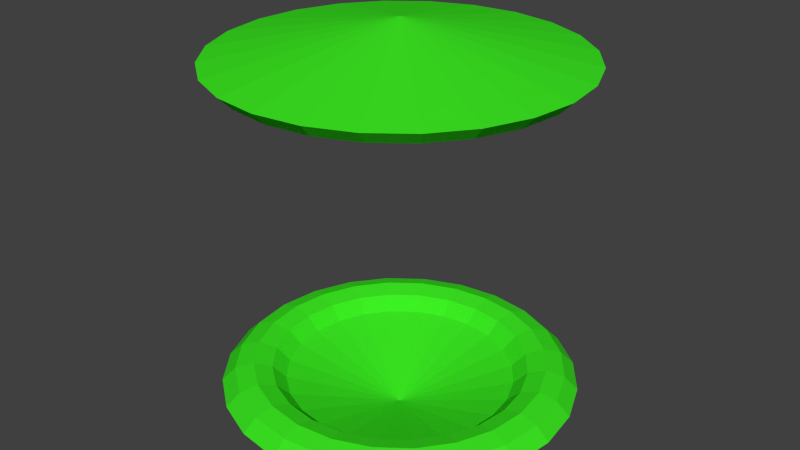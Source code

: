 # Source: exitPoint.blend  (saved by Blender 2.71.0; exported with 4.5.12 LTS)
import bpy
from mathutils import Matrix  # noqa: F401  (used for matrix-valued properties, if any)

bpy.ops.wm.read_factory_settings(use_empty=True)
scene = bpy.context.scene
scene.name = 'Scene'

# ---- collections
col_collection_1 = bpy.data.collections.new('Collection 1'); scene.collection.children.link(col_collection_1)

# ---- materials (node trees are filled in below, after node groups)
mat_material_002 = bpy.data.materials.new('Material.002')
mat_material_002.alpha_threshold = 0.0
mat_material_002.use_transparent_shadow = False
mat_material_002.diffuse_color = (0.04602, 0.8, 0.01667, 1.0)
mat_material_002.roughness = 0.5
mat_material_002.line_color = (0.0, 0.0, 0.0, 1.0)

# ---- material node trees

# ---- world
world_world = bpy.data.worlds.new('World'); scene.world = world_world
world_world.color = (0.05088, 0.05088, 0.05088)
world_world.use_sun_shadow = False
world_world.sun_shadow_jitter_overblur = 0.0
world_world.cycles.sampling_method = 'MANUAL'
world_world.cycles.sample_map_resolution = 256

# ---- meshes
me_torus = bpy.data.meshes.new('Torus')
me_torus.from_pydata([(0.7835, 0.0, 2.522), (0.875, 0.0, 2.431), (1.0, 0.0, 2.397), (1.125, 0.0, 2.431), (1.217, 0.0, 2.522), (0.7568, 0.2028, 2.522), (0.8452, 0.2265, 2.431), (0.9659, 0.2588, 2.397), (1.087, 0.2912, 2.431), (1.175, 0.3149, 2.522), (0.6785, 0.3917, 2.522), (0.7578, 0.4375, 2.431), (0.866, 0.5, 2.397), (0.9743, 0.5625, 2.431), (1.054, 0.6083, 2.522), (0.554, 0.554, 2.522), (0.6187, 0.6187, 2.431), (0.7071, 0.7071, 2.397), (0.7955, 0.7955, 2.431), (0.8602, 0.8602, 2.522), (0.3917, 0.6785, 2.522), (0.4375, 0.7578, 2.431), (0.5, 0.866, 2.397), (0.5625, 0.9743, 2.431), (0.6083, 1.054, 2.522), (0.2028, 0.7568, 2.522), (0.2265, 0.8452, 2.431), (0.2588, 0.9659, 2.397), (0.2912, 1.087, 2.431), (0.3149, 1.175, 2.522), (5.96e-08, 0.7835, 2.522), (8.941e-08, 0.875, 2.431), (8.941e-08, 1.0, 2.397), (1.192e-07, 1.125, 2.431), (1.192e-07, 1.217, 2.522), (-0.2028, 0.7568, 2.522), (-0.2265, 0.8452, 2.431), (-0.2588, 0.9659, 2.397), (-0.2912, 1.087, 2.431), (-0.3149, 1.175, 2.522), (-0.3917, 0.6785, 2.522), (-0.4375, 0.7578, 2.431), (-0.5, 0.866, 2.397), (-0.5625, 0.9743, 2.431), (-0.6083, 1.054, 2.522), (-0.554, 0.554, 2.522), (-0.6187, 0.6187, 2.431), (-0.7071, 0.7071, 2.397), (-0.7955, 0.7955, 2.431), (-0.8602, 0.8602, 2.522), (-0.6785, 0.3917, 2.522), (-0.7578, 0.4375, 2.431), (-0.866, 0.5, 2.397), (-0.9743, 0.5625, 2.431), (-1.054, 0.6083, 2.522), (-0.7568, 0.2028, 2.522), (-0.8452, 0.2265, 2.431), (-0.9659, 0.2588, 2.397), (-1.087, 0.2912, 2.431), (-1.175, 0.3149, 2.522), (-0.7835, 6.85e-08, 2.522), (-0.875, 7.649e-08, 2.431), (-1.0, 8.742e-08, 2.397), (-1.125, 9.835e-08, 2.431), (-1.217, 1.064e-07, 2.522), (-0.7568, -0.2028, 2.522), (-0.8452, -0.2265, 2.431), (-0.9659, -0.2588, 2.397), (-1.087, -0.2912, 2.431), (-1.175, -0.3149, 2.522), (-0.6785, -0.3917, 2.522), (-0.7578, -0.4375, 2.431), (-0.866, -0.5, 2.397), (-0.9743, -0.5625, 2.431), (-1.054, -0.6083, 2.522), (-0.554, -0.554, 2.522), (-0.6187, -0.6187, 2.431), (-0.7071, -0.7071, 2.397), (-0.7955, -0.7955, 2.431), (-0.8602, -0.8602, 2.522), (-0.3917, -0.6785, 2.522), (-0.4375, -0.7578, 2.431), (-0.5, -0.866, 2.397), (-0.5625, -0.9743, 2.431), (-0.6083, -1.054, 2.522), (-0.2028, -0.7568, 2.522), (-0.2265, -0.8452, 2.431), (-0.2588, -0.9659, 2.397), (-0.2912, -1.087, 2.431), (-0.3149, -1.175, 2.522), (5.96e-08, -0.7835, 2.522), (8.941e-08, -0.875, 2.431), (8.941e-08, -1.0, 2.397), (1.192e-07, -1.125, 2.431), (1.192e-07, -1.217, 2.522), (0.0, 0.0, 2.772), (0.2028, -0.7568, 2.522), (0.2265, -0.8452, 2.431), (0.2588, -0.9659, 2.397), (0.2912, -1.087, 2.431), (0.3149, -1.175, 2.522), (0.3917, -0.6785, 2.522), (0.4375, -0.7578, 2.431), (0.5, -0.866, 2.397), (0.5625, -0.9743, 2.431), (0.6083, -1.054, 2.522), (0.554, -0.554, 2.522), (0.6187, -0.6187, 2.431), (0.7071, -0.7071, 2.397), (0.7955, -0.7955, 2.431), (0.8602, -0.8602, 2.522), (0.6785, -0.3917, 2.522), (0.7578, -0.4375, 2.431), (0.866, -0.5, 2.397), (0.9743, -0.5625, 2.431), (1.054, -0.6083, 2.522), (0.7568, -0.2028, 2.522), (0.8452, -0.2265, 2.431), (0.9659, -0.2588, 2.397), (1.087, -0.2912, 2.431), (1.175, -0.3149, 2.522), (-0.7838, 1.521e-08, 0.2587), (-0.8748, -9.46e-09, 0.3508), (-0.9996, -1.857e-08, 0.3851), (-1.125, -9.67e-09, 0.3524), (-1.217, 1.484e-08, 0.2614), (-0.7572, 0.2028, 0.2586), (-0.845, 0.2265, 0.3506), (-0.9655, 0.2588, 0.3849), (-1.086, 0.2912, 0.3521), (-1.175, 0.3149, 0.2612), (-0.6789, 0.3917, 0.2581), (-0.7576, 0.4375, 0.3501), (-0.8656, 0.5, 0.3842), (-0.9741, 0.5625, 0.3514), (-1.054, 0.6083, 0.2604), (-0.5544, 0.554, 0.2573), (-0.6185, 0.6187, 0.3492), (-0.7067, 0.7071, 0.3833), (-0.7953, 0.7955, 0.3503), (-0.8606, 0.8602, 0.2592), (-0.3921, 0.6785, 0.2563), (-0.4373, 0.7578, 0.3481), (-0.4996, 0.866, 0.382), (-0.5623, 0.9743, 0.3489), (-0.6086, 1.054, 0.2576), (-0.2031, 0.7568, 0.2551), (-0.2263, 0.8452, 0.3468), (-0.2584, 0.9659, 0.3805), (-0.291, 1.087, 0.3472), (-0.3152, 1.175, 0.2558), (-0.000368, 0.7835, 0.2539), (0.0002022, 0.875, 0.3454), (0.000411, 1.0, 0.3788), (0.0002022, 1.125, 0.3454), (-0.0003681, 1.217, 0.2539), (0.2024, 0.7568, 0.2526), (0.2267, 0.8452, 0.3439), (0.2592, 0.9659, 0.3772), (0.2914, 1.087, 0.3435), (0.3145, 1.175, 0.2519), (0.3914, 0.6785, 0.2514), (0.4377, 0.7578, 0.3426), (0.5004, 0.866, 0.3757), (0.5627, 0.9743, 0.3419), (0.6079, 1.054, 0.2501), (0.5536, 0.554, 0.2504), (0.6189, 0.6187, 0.3415), (0.7075, 0.7071, 0.3744), (0.7957, 0.7955, 0.3404), (0.8598, 0.8602, 0.2485), (0.6781, 0.3917, 0.2496), (0.758, 0.4375, 0.3406), (0.8664, 0.5, 0.3735), (0.9745, 0.5625, 0.3393), (1.053, 0.6083, 0.2473), (0.7564, 0.2028, 0.2491), (0.8454, 0.2265, 0.3401), (0.9663, 0.2588, 0.3728), (1.087, 0.2912, 0.3386), (1.175, 0.3149, 0.2465), (0.7831, 8.501e-08, 0.249), (0.8752, 6.85e-08, 0.3399), (1.0, 7.053e-08, 0.3726), (1.125, 9.056e-08, 0.3383), (1.216, 1.232e-07, 0.2463), (0.7564, -0.2028, 0.2491), (0.8454, -0.2265, 0.3401), (0.9663, -0.2588, 0.3728), (1.087, -0.2912, 0.3386), (1.175, -0.3149, 0.2465), (0.6781, -0.3917, 0.2496), (0.758, -0.4375, 0.3406), (0.8664, -0.5, 0.3735), (0.9745, -0.5625, 0.3393), (1.053, -0.6083, 0.2473), (0.5536, -0.554, 0.2504), (0.6189, -0.6187, 0.3415), (0.7075, -0.7071, 0.3744), (0.7957, -0.7955, 0.3404), (0.8598, -0.8602, 0.2485), (0.3914, -0.6785, 0.2514), (0.4377, -0.7578, 0.3426), (0.5004, -0.866, 0.3757), (0.5627, -0.9743, 0.3419), (0.6079, -1.054, 0.2501), (0.2024, -0.7568, 0.2526), (0.2267, -0.8452, 0.3439), (0.2592, -0.9659, 0.3772), (0.2914, -1.087, 0.3435), (0.3145, -1.175, 0.2519), (-0.000368, -0.7835, 0.2539), (0.0002022, -0.875, 0.3454), (0.000411, -1.0, 0.3788), (0.0002022, -1.125, 0.3454), (-0.0003681, -1.217, 0.2539), (-0.001926, 8.304e-08, 0.003857), (-0.2031, -0.7568, 0.2551), (-0.2263, -0.8452, 0.3468), (-0.2584, -0.9659, 0.3805), (-0.291, -1.087, 0.3472), (-0.3152, -1.175, 0.2558), (-0.3921, -0.6785, 0.2563), (-0.4373, -0.7578, 0.3481), (-0.4996, -0.866, 0.382), (-0.5623, -0.9743, 0.3489), (-0.6086, -1.054, 0.2576), (-0.5544, -0.554, 0.2573), (-0.6185, -0.6187, 0.3492), (-0.7067, -0.7071, 0.3833), (-0.7953, -0.7955, 0.3503), (-0.8606, -0.8602, 0.2592), (-0.6789, -0.3917, 0.2581), (-0.7576, -0.4375, 0.3501), (-0.8656, -0.5, 0.3842), (-0.9741, -0.5625, 0.3514), (-1.054, -0.6083, 0.2604), (-0.7572, -0.2028, 0.2586), (-0.845, -0.2265, 0.3506), (-0.9655, -0.2588, 0.3849), (-1.086, -0.2912, 0.3521), (-1.175, -0.3149, 0.2612)], [], [(0, 5, 6, 1), (1, 6, 7, 2), (2, 7, 8, 3), (3, 8, 9, 4), (5, 10, 11, 6), (6, 11, 12, 7), (7, 12, 13, 8), (8, 13, 14, 9), (10, 15, 16, 11), (11, 16, 17, 12), (12, 17, 18, 13), (13, 18, 19, 14), (15, 20, 21, 16), (16, 21, 22, 17), (17, 22, 23, 18), (18, 23, 24, 19), (20, 25, 26, 21), (21, 26, 27, 22), (22, 27, 28, 23), (23, 28, 29, 24), (25, 30, 31, 26), (26, 31, 32, 27), (27, 32, 33, 28), (28, 33, 34, 29), (30, 35, 36, 31), (31, 36, 37, 32), (32, 37, 38, 33), (33, 38, 39, 34), (35, 40, 41, 36), (36, 41, 42, 37), (37, 42, 43, 38), (38, 43, 44, 39), (40, 45, 46, 41), (41, 46, 47, 42), (42, 47, 48, 43), (43, 48, 49, 44), (45, 50, 51, 46), (46, 51, 52, 47), (47, 52, 53, 48), (48, 53, 54, 49), (50, 55, 56, 51), (51, 56, 57, 52), (52, 57, 58, 53), (53, 58, 59, 54), (55, 60, 61, 56), (56, 61, 62, 57), (57, 62, 63, 58), (58, 63, 64, 59), (60, 65, 66, 61), (61, 66, 67, 62), (62, 67, 68, 63), (63, 68, 69, 64), (65, 70, 71, 66), (66, 71, 72, 67), (67, 72, 73, 68), (68, 73, 74, 69), (70, 75, 76, 71), (71, 76, 77, 72), (72, 77, 78, 73), (73, 78, 79, 74), (75, 80, 81, 76), (76, 81, 82, 77), (77, 82, 83, 78), (78, 83, 84, 79), (80, 85, 86, 81), (81, 86, 87, 82), (82, 87, 88, 83), (83, 88, 89, 84), (85, 90, 91, 86), (86, 91, 92, 87), (87, 92, 93, 88), (88, 93, 94, 89), (90, 96, 97, 91), (91, 97, 98, 92), (92, 98, 99, 93), (93, 99, 100, 94), (96, 101, 102, 97), (97, 102, 103, 98), (98, 103, 104, 99), (99, 104, 105, 100), (101, 106, 107, 102), (102, 107, 108, 103), (103, 108, 109, 104), (104, 109, 110, 105), (106, 111, 112, 107), (107, 112, 113, 108), (108, 113, 114, 109), (109, 114, 115, 110), (111, 116, 117, 112), (112, 117, 118, 113), (113, 118, 119, 114), (114, 119, 120, 115), (116, 0, 1, 117), (117, 1, 2, 118), (118, 2, 3, 119), (119, 3, 4, 120), (95, 5, 0), (95, 4, 9), (95, 10, 5), (9, 14, 95), (95, 15, 10), (14, 19, 95), (95, 20, 15), (19, 24, 95), (95, 25, 20), (24, 29, 95), (95, 30, 25), (29, 34, 95), (95, 35, 30), (34, 39, 95), (95, 40, 35), (39, 44, 95), (95, 45, 40), (44, 49, 95), (95, 50, 45), (49, 54, 95), (95, 55, 50), (54, 59, 95), (95, 60, 55), (59, 64, 95), (95, 65, 60), (64, 69, 95), (95, 70, 65), (69, 74, 95), (95, 75, 70), (74, 79, 95), (95, 80, 75), (79, 84, 95), (95, 85, 80), (84, 89, 95), (95, 90, 85), (89, 94, 95), (95, 96, 90), (94, 100, 95), (95, 101, 96), (100, 105, 95), (95, 106, 101), (105, 110, 95), (95, 111, 106), (110, 115, 95), (95, 116, 111), (115, 120, 95), (95, 0, 116), (120, 4, 95), (121, 126, 127, 122), (122, 127, 128, 123), (123, 128, 129, 124), (124, 129, 130, 125), (126, 131, 132, 127), (127, 132, 133, 128), (128, 133, 134, 129), (129, 134, 135, 130), (131, 136, 137, 132), (132, 137, 138, 133), (133, 138, 139, 134), (134, 139, 140, 135), (136, 141, 142, 137), (137, 142, 143, 138), (138, 143, 144, 139), (139, 144, 145, 140), (141, 146, 147, 142), (142, 147, 148, 143), (143, 148, 149, 144), (144, 149, 150, 145), (146, 151, 152, 147), (147, 152, 153, 148), (148, 153, 154, 149), (149, 154, 155, 150), (151, 156, 157, 152), (152, 157, 158, 153), (153, 158, 159, 154), (154, 159, 160, 155), (156, 161, 162, 157), (157, 162, 163, 158), (158, 163, 164, 159), (159, 164, 165, 160), (161, 166, 167, 162), (162, 167, 168, 163), (163, 168, 169, 164), (164, 169, 170, 165), (166, 171, 172, 167), (167, 172, 173, 168), (168, 173, 174, 169), (169, 174, 175, 170), (171, 176, 177, 172), (172, 177, 178, 173), (173, 178, 179, 174), (174, 179, 180, 175), (176, 181, 182, 177), (177, 182, 183, 178), (178, 183, 184, 179), (179, 184, 185, 180), (181, 186, 187, 182), (182, 187, 188, 183), (183, 188, 189, 184), (184, 189, 190, 185), (186, 191, 192, 187), (187, 192, 193, 188), (188, 193, 194, 189), (189, 194, 195, 190), (191, 196, 197, 192), (192, 197, 198, 193), (193, 198, 199, 194), (194, 199, 200, 195), (196, 201, 202, 197), (197, 202, 203, 198), (198, 203, 204, 199), (199, 204, 205, 200), (201, 206, 207, 202), (202, 207, 208, 203), (203, 208, 209, 204), (204, 209, 210, 205), (206, 211, 212, 207), (207, 212, 213, 208), (208, 213, 214, 209), (209, 214, 215, 210), (211, 217, 218, 212), (212, 218, 219, 213), (213, 219, 220, 214), (214, 220, 221, 215), (217, 222, 223, 218), (218, 223, 224, 219), (219, 224, 225, 220), (220, 225, 226, 221), (222, 227, 228, 223), (223, 228, 229, 224), (224, 229, 230, 225), (225, 230, 231, 226), (227, 232, 233, 228), (228, 233, 234, 229), (229, 234, 235, 230), (230, 235, 236, 231), (232, 237, 238, 233), (233, 238, 239, 234), (234, 239, 240, 235), (235, 240, 241, 236), (237, 121, 122, 238), (238, 122, 123, 239), (239, 123, 124, 240), (240, 124, 125, 241), (216, 126, 121), (216, 125, 130), (216, 131, 126), (130, 135, 216), (216, 136, 131), (135, 140, 216), (216, 141, 136), (140, 145, 216), (216, 146, 141), (145, 150, 216), (216, 151, 146), (150, 155, 216), (216, 156, 151), (155, 160, 216), (216, 161, 156), (160, 165, 216), (216, 166, 161), (165, 170, 216), (216, 171, 166), (170, 175, 216), (216, 176, 171), (175, 180, 216), (216, 181, 176), (180, 185, 216), (216, 186, 181), (185, 190, 216), (216, 191, 186), (190, 195, 216), (216, 196, 191), (195, 200, 216), (216, 201, 196), (200, 205, 216), (216, 206, 201), (205, 210, 216), (216, 211, 206), (210, 215, 216), (216, 217, 211), (215, 221, 216), (216, 222, 217), (221, 226, 216), (216, 227, 222), (226, 231, 216), (216, 232, 227), (231, 236, 216), (216, 237, 232), (236, 241, 216), (216, 121, 237), (241, 125, 216)])
me_torus.materials.append(mat_material_002)
me_torus.use_remesh_preserve_volume = False
me_torus.use_remesh_preserve_attributes = False
me_torus.use_mirror_vertex_groups = False
me_torus.update()

# ---- objects
ob_torus = bpy.data.objects.new('Torus', me_torus)

# ---- transforms, parenting, visibility, modifiers, constraints
ob_torus.location = (0.0, 0.0, 0.0)
ob_torus.scale = (1.67, 1.67, 1.67)
ob_torus.lineart.crease_threshold = 0.0

# ---- collection membership
col_collection_1.objects.link(ob_torus)

# ---- scene / render settings (as saved in the file)
scene.frame_start = 1; scene.frame_end = 250; scene.frame_set(1)
scene.render.engine = 'BLENDER_EEVEE_NEXT'
scene.render.resolution_percentage = 50
scene.render.dither_intensity = 0.0
scene.cycles.use_denoising = False
scene.cycles.samples = 10
scene.cycles.sampling_pattern = 'TABULATED_SOBOL'
scene.cycles.light_sampling_threshold = 0.0
scene.cycles.use_adaptive_sampling = False
scene.cycles.use_light_tree = False
scene.cycles.blur_glossy = 0.0
scene.cycles.volume_bounces = 1
scene.cycles.pixel_filter_type = 'GAUSSIAN'
scene.cycles.sample_clamp_indirect = 0.0
scene.view_settings.view_transform = 'Standard'
bpy.context.view_layer.update()

# ---- added for rendering (the .blend has no active camera and no usable light): camera, sun
cam_auto = bpy.data.cameras.new('AutoCamera')
cam_auto.lens = 50.0
cam_auto.sensor_width = 36.0
cam_auto.clip_end = 1000.0
ob_auto_camera = bpy.data.objects.new('AutoCamera', cam_auto)
scene.collection.objects.link(ob_auto_camera)
ob_auto_camera.location = (6.82403, -8.18918, 7.77775)
ob_auto_camera.rotation_euler = (1.09748, -7.21219e-08, 0.694738)
scene.camera = ob_auto_camera
light_auto_sun = bpy.data.lights.new('AutoSun', 'SUN')
light_auto_sun.energy = 3.0
light_auto_sun.angle = 0.0523599
ob_auto_sun = bpy.data.objects.new('AutoSun', light_auto_sun)
scene.collection.objects.link(ob_auto_sun)
ob_auto_sun.rotation_euler = (0.872665, 0.174533, 0.523599)
bpy.context.view_layer.update()

